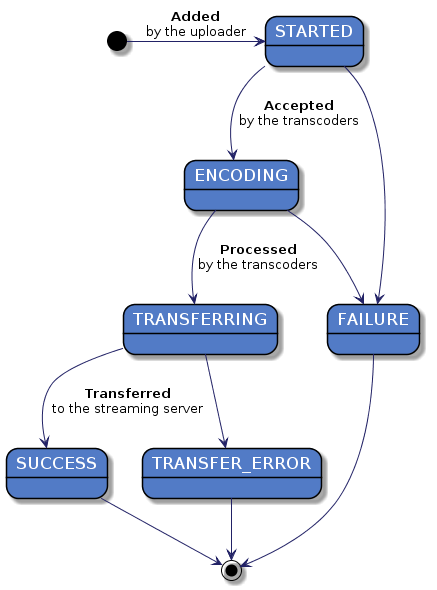

The diagram above was rendered by PlantUML. Its source (embedded in the PNG):
@startuml

skinparam state {
    FontColor          white
    AttributeFontColor white
    FontSize           17
    AttributeFontSize  15
    AttributeFontname  Droid Sans Mono
    BackgroundColor    #527BC6
    BorderColor        black
    ArrowColor         #222266
}

[*] -right-> STARTED : <b>Added</b>\nby the uploader
STARTED --> ENCODING : <b>Accepted</b>\nby the transcoders
STARTED --> FAILURE
ENCODING --> TRANSFERRING : <b>Processed</b>\nby the transcoders
ENCODING --> FAILURE
TRANSFERRING --> SUCCESS : <b>Transferred</b>\nto the streaming server
TRANSFERRING --> TRANSFER_ERROR

SUCCESS --> [*]
FAILURE --> [*]
TRANSFER_ERROR --> [*]
@enduml